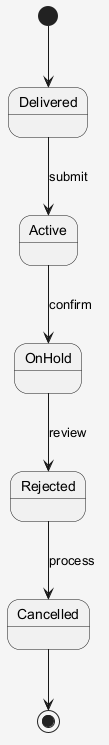

The diagram above was rendered by PlantUML. Its source (embedded in the PNG):
@startuml
skinparam shadowing false
skinparam backgroundColor #F5F5F5
[*] --> Delivered
Delivered --> Active : submit
Active --> OnHold : confirm
OnHold --> Rejected : review
Rejected --> Cancelled : process
Cancelled --> [*]
@enduml